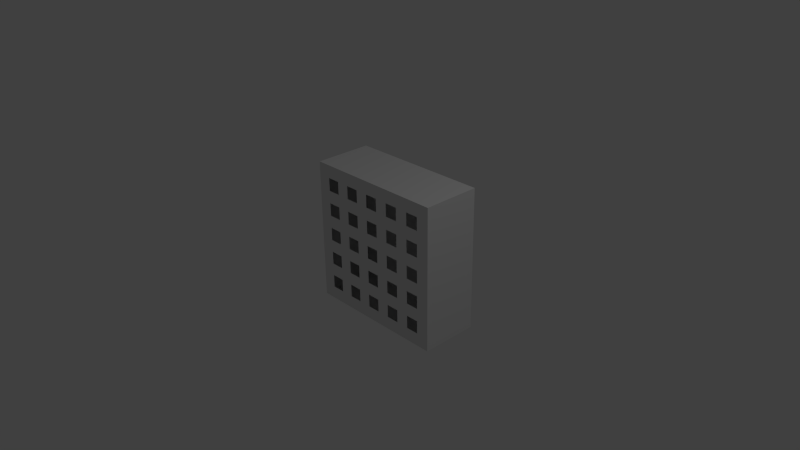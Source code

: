 # Source: gitter_square.blend  (saved by Blender 2.75.0; exported with 4.5.12 LTS)
import bpy
from mathutils import Matrix  # noqa: F401  (used for matrix-valued properties, if any)

bpy.ops.wm.read_factory_settings(use_empty=True)
scene = bpy.context.scene
scene.name = 'Scene'

# ---- collections
col_collection_1 = bpy.data.collections.new('Collection 1'); scene.collection.children.link(col_collection_1)

# ---- world
world_world = bpy.data.worlds.new('World'); scene.world = world_world
world_world.color = (0.05088, 0.05088, 0.05088)
world_world.use_sun_shadow = False
world_world.sun_shadow_jitter_overblur = 0.0
world_world.cycles.sampling_method = 'MANUAL'
world_world.cycles.sample_map_resolution = 256

# ---- cameras
cam_camera = bpy.data.cameras.new('Camera')
cam_camera.clip_end = 100.0
cam_camera.lens = 35.0
cam_camera.sensor_width = 32.0
cam_camera.sensor_height = 18.0
cam_camera.ortho_scale = 7.314
cam_camera.dof.focus_distance = 0.0
cam_camera.dof.aperture_fstop = 128.0

# ---- lights
light_lamp = bpy.data.lights.new('Lamp', 'POINT')
light_lamp.transmission_factor = 0.0
light_lamp.cutoff_distance = 30.0
light_lamp.energy = 100.0
light_lamp.shadow_buffer_clip_start = 1.001
light_lamp.shadow_soft_size = 0.1
light_lamp.shadow_maximum_resolution = 0.006
light_lamp.use_absolute_resolution = True
light_lamp.cycles.use_multiple_importance_sampling = False

# ---- meshes
me_cube_001 = bpy.data.meshes.new('Cube.001')
me_cube_001.from_pydata([(-2.478, -0.02181, -1.0), (2.478, -0.02181, -1.0), (-2.478, -0.02181, 1.0), (2.478, -0.02181, 1.0), (-2.478, 0.7852, -1.0), (2.478, 0.7852, -1.0), (-2.478, 0.7852, 1.0), (2.478, 0.7852, 1.0), (-2.028, -0.02181, -1.0), (-1.577, -0.02181, -1.0), (-1.127, -0.02181, -1.0), (-0.6759, -0.02181, -1.0), (-0.2253, -0.02181, -1.0), (0.2253, -0.02181, -1.0), (0.6759, -0.02181, -1.0), (1.127, -0.02181, -1.0), (1.577, -0.02181, -1.0), (2.028, -0.02181, -1.0), (2.478, -0.02181, -0.8182), (2.478, -0.02181, -0.6364), (2.478, -0.02181, -0.4545), (2.478, -0.02181, -0.2727), (2.478, -0.02181, -0.09091), (2.478, -0.02181, 0.09091), (2.478, -0.02181, 0.2727), (2.478, -0.02181, 0.4545), (2.478, -0.02181, 0.6364), (2.478, -0.02181, 0.8182), (2.028, -0.02181, 1.0), (1.577, -0.02181, 1.0), (1.127, -0.02181, 1.0), (0.6759, -0.02181, 1.0), (0.2253, -0.02181, 1.0), (-0.2253, -0.02181, 1.0), (-0.6759, -0.02181, 1.0), (-1.127, -0.02181, 1.0), (-1.577, -0.02181, 1.0), (-2.028, -0.02181, 1.0), (-2.478, -0.02181, 0.8182), (-2.478, -0.02181, 0.6364), (-2.478, -0.02181, 0.4545), (-2.478, -0.02181, 0.2727), (-2.478, -0.02181, 0.09091), (-2.478, -0.02181, -0.09091), (-2.478, -0.02181, -0.2727), (-2.478, -0.02181, -0.4545), (-2.478, -0.02181, -0.6364), (-2.478, -0.02181, -0.8182), (2.028, -0.02181, -0.8182), (1.577, -0.02181, -0.8182), (1.127, -0.02181, -0.8182), (0.6759, -0.02181, -0.8182), (0.2253, -0.02181, -0.8182), (-0.2253, -0.02181, -0.8182), (-0.6759, -0.02181, -0.8182), (-1.127, -0.02181, -0.8182), (-1.577, -0.02181, -0.8182), (-2.028, -0.02181, -0.8182), (2.028, -0.02181, -0.6364), (1.577, -0.02181, -0.6364), (1.127, -0.02181, -0.6364), (0.6759, -0.02181, -0.6364), (0.2253, -0.02181, -0.6364), (-0.2253, -0.02181, -0.6364), (-0.6759, -0.02181, -0.6364), (-1.127, -0.02181, -0.6364), (-1.577, -0.02181, -0.6364), (-2.028, -0.02181, -0.6364), (2.028, -0.02181, -0.4545), (1.577, -0.02181, -0.4545), (1.127, -0.02181, -0.4545), (0.6759, -0.02181, -0.4545), (0.2253, -0.02181, -0.4545), (-0.2253, -0.02181, -0.4545), (-0.6759, -0.02181, -0.4545), (-1.127, -0.02181, -0.4545), (-1.577, -0.02181, -0.4545), (-2.028, -0.02181, -0.4545), (2.028, -0.02181, -0.2727), (1.577, -0.02181, -0.2727), (1.127, -0.02181, -0.2727), (0.6759, -0.02181, -0.2727), (0.2253, -0.02181, -0.2727), (-0.2253, -0.02181, -0.2727), (-0.6759, -0.02181, -0.2727), (-1.127, -0.02181, -0.2727), (-1.577, -0.02181, -0.2727), (-2.028, -0.02181, -0.2727), (2.028, -0.02181, -0.09091), (1.577, -0.02181, -0.09091), (1.127, -0.02181, -0.09091), (0.6759, -0.02181, -0.09091), (0.2253, -0.02181, -0.09091), (-0.2253, -0.02181, -0.09091), (-0.6759, -0.02181, -0.09091), (-1.127, -0.02181, -0.09091), (-1.577, -0.02181, -0.09091), (-2.028, -0.02181, -0.09091), (2.028, -0.02181, 0.09091), (1.577, -0.02181, 0.09091), (1.127, -0.02181, 0.09091), (0.6759, -0.02181, 0.09091), (0.2253, -0.02181, 0.09091), (-0.2253, -0.02181, 0.09091), (-0.6759, -0.02181, 0.09091), (-1.127, -0.02181, 0.09091), (-1.577, -0.02181, 0.09091), (-2.028, -0.02181, 0.09091), (2.028, -0.02181, 0.2727), (1.577, -0.02181, 0.2727), (1.127, -0.02181, 0.2727), (0.6759, -0.02181, 0.2727), (0.2253, -0.02181, 0.2727), (-0.2253, -0.02181, 0.2727), (-0.6759, -0.02181, 0.2727), (-1.127, -0.02181, 0.2727), (-1.577, -0.02181, 0.2727), (-2.028, -0.02181, 0.2727), (2.028, -0.02181, 0.4545), (1.577, -0.02181, 0.4545), (1.127, -0.02181, 0.4545), (0.6759, -0.02181, 0.4545), (0.2253, -0.02181, 0.4545), (-0.2253, -0.02181, 0.4545), (-0.6759, -0.02181, 0.4545), (-1.127, -0.02181, 0.4545), (-1.577, -0.02181, 0.4545), (-2.028, -0.02181, 0.4545), (2.028, -0.02181, 0.6364), (1.577, -0.02181, 0.6364), (1.127, -0.02181, 0.6364), (0.6759, -0.02181, 0.6364), (0.2253, -0.02181, 0.6364), (-0.2253, -0.02181, 0.6364), (-0.6759, -0.02181, 0.6364), (-1.127, -0.02181, 0.6364), (-1.577, -0.02181, 0.6364), (-2.028, -0.02181, 0.6364), (2.028, -0.02181, 0.8182), (1.577, -0.02181, 0.8182), (1.127, -0.02181, 0.8182), (0.6759, -0.02181, 0.8182), (0.2253, -0.02181, 0.8182), (-0.2253, -0.02181, 0.8182), (-0.6759, -0.02181, 0.8182), (-1.127, -0.02181, 0.8182), (-1.577, -0.02181, 0.8182), (-2.028, -0.02181, 0.8182)], [], [(147, 37, 2, 38), (3, 7, 6, 2, 37, 36, 35, 34, 33, 32, 31, 30, 29, 28), (7, 5, 4, 6), (5, 1, 17, 16, 15, 14, 13, 12, 11, 10, 9, 8, 0, 4), (0, 47, 46, 45, 44, 43, 42, 41, 40, 39, 38, 2, 6, 4), (5, 7, 3, 27, 26, 25, 24, 23, 22, 21, 20, 19, 18, 1), (8, 57, 47, 0), (57, 67, 46, 47), (67, 77, 45, 46), (77, 87, 44, 45), (87, 97, 43, 44), (97, 107, 42, 43), (107, 117, 41, 42), (117, 127, 40, 41), (127, 137, 39, 40), (137, 147, 38, 39), (1, 18, 48, 17), (17, 48, 49, 16), (16, 49, 50, 15), (15, 50, 51, 14), (14, 51, 52, 13), (13, 52, 53, 12), (12, 53, 54, 11), (11, 54, 55, 10), (10, 55, 56, 9), (9, 56, 57, 8), (18, 19, 58, 48), (49, 59, 60, 50), (51, 61, 62, 52), (53, 63, 64, 54), (55, 65, 66, 56), (19, 20, 68, 58), (58, 68, 69, 59), (59, 69, 70, 60), (60, 70, 71, 61), (61, 71, 72, 62), (62, 72, 73, 63), (63, 73, 74, 64), (64, 74, 75, 65), (65, 75, 76, 66), (66, 76, 77, 67), (20, 21, 78, 68), (69, 79, 80, 70), (71, 81, 82, 72), (73, 83, 84, 74), (75, 85, 86, 76), (21, 22, 88, 78), (78, 88, 89, 79), (79, 89, 90, 80), (80, 90, 91, 81), (81, 91, 92, 82), (82, 92, 93, 83), (83, 93, 94, 84), (84, 94, 95, 85), (85, 95, 96, 86), (86, 96, 97, 87), (22, 23, 98, 88), (89, 99, 100, 90), (91, 101, 102, 92), (93, 103, 104, 94), (95, 105, 106, 96), (23, 24, 108, 98), (98, 108, 109, 99), (99, 109, 110, 100), (100, 110, 111, 101), (101, 111, 112, 102), (102, 112, 113, 103), (103, 113, 114, 104), (104, 114, 115, 105), (105, 115, 116, 106), (106, 116, 117, 107), (24, 25, 118, 108), (109, 119, 120, 110), (111, 121, 122, 112), (113, 123, 124, 114), (115, 125, 126, 116), (25, 26, 128, 118), (118, 128, 129, 119), (119, 129, 130, 120), (120, 130, 131, 121), (121, 131, 132, 122), (122, 132, 133, 123), (123, 133, 134, 124), (124, 134, 135, 125), (125, 135, 136, 126), (126, 136, 137, 127), (26, 27, 138, 128), (129, 139, 140, 130), (131, 141, 142, 132), (133, 143, 144, 134), (135, 145, 146, 136), (27, 3, 28, 138), (138, 28, 29, 139), (139, 29, 30, 140), (140, 30, 31, 141), (141, 31, 32, 142), (142, 32, 33, 143), (143, 33, 34, 144), (144, 34, 35, 145), (145, 35, 36, 146), (146, 36, 37, 147)])
me_cube_001.use_remesh_preserve_volume = False
me_cube_001.use_remesh_preserve_attributes = False
me_cube_001.use_mirror_vertex_groups = False
me_cube_001.update()

# ---- objects
ob_cube = bpy.data.objects.new('Cube', me_cube_001)
ob_lamp = bpy.data.objects.new('Lamp', light_lamp)
ob_camera = bpy.data.objects.new('Camera', cam_camera)

# ---- transforms, parenting, visibility, modifiers, constraints
ob_cube.location = (0.0, 0.0, 0.0)
ob_cube.scale = (0.4035, 1.0, 1.0)
ob_cube.lineart.crease_threshold = 0.0
ob_lamp.location = (4.076, 1.005, 5.904)
ob_lamp.rotation_euler = (0.6503, 0.05522, 1.866)
ob_lamp.lock_rotations_4d = False
ob_lamp.empty_display_type = 'ARROWS'
ob_lamp.color = (0.0, 0.0, 0.0, 0.0)
ob_lamp.lineart.crease_threshold = 0.0
ob_camera.location = (7.481, -6.508, 5.344)
ob_camera.rotation_euler = (1.109, 0.01082, 0.8149)
ob_camera.lock_rotations_4d = False
ob_camera.empty_display_type = 'ARROWS'
ob_camera.color = (0.0, 0.0, 0.0, 0.0)
ob_camera.display_type = 'WIRE'
ob_camera.lineart.crease_threshold = 0.0

# ---- collection membership
col_collection_1.objects.link(ob_cube)
col_collection_1.objects.link(ob_lamp)
col_collection_1.objects.link(ob_camera)

# ---- scene / render settings (as saved in the file)
scene.camera = ob_camera
scene.frame_start = 1; scene.frame_end = 250; scene.frame_set(1)
scene.render.engine = 'BLENDER_EEVEE_NEXT'
scene.render.resolution_percentage = 50
scene.render.dither_intensity = 0.0
scene.cycles.use_denoising = False
scene.cycles.samples = 10
scene.cycles.sampling_pattern = 'TABULATED_SOBOL'
scene.cycles.light_sampling_threshold = 0.0
scene.cycles.use_adaptive_sampling = False
scene.cycles.use_light_tree = False
scene.cycles.blur_glossy = 0.0
scene.cycles.pixel_filter_type = 'GAUSSIAN'
scene.cycles.sample_clamp_indirect = 0.0
scene.view_settings.view_transform = 'Standard'
bpy.context.view_layer.update()
